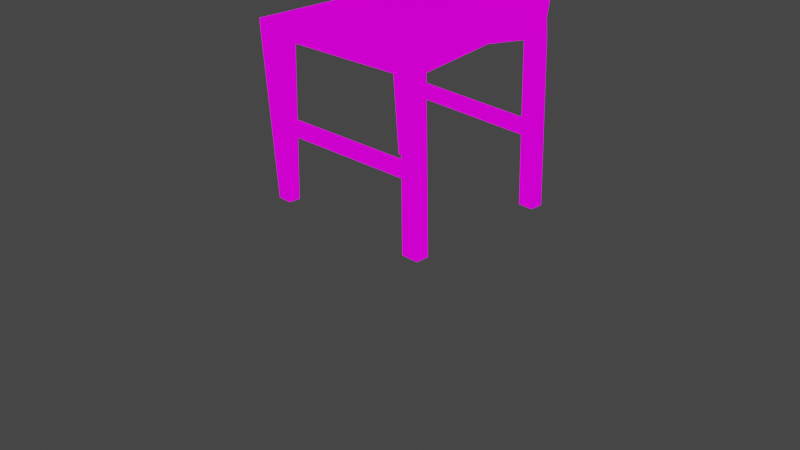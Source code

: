# Source: S_CHAIR_DEFAULT_N.fbx.blend  (saved by Blender 2.91.10; exported with 4.5.12 LTS)
import bpy
from mathutils import Matrix  # noqa: F401  (used for matrix-valued properties, if any)

bpy.ops.wm.read_factory_settings(use_empty=True)
scene = bpy.context.scene
scene.name = 'Scene'

# ---- collections
col_collection = bpy.data.collections.new('Collection'); scene.collection.children.link(col_collection)

# ---- images (referenced by path relative to the original .blend; pixels are not part of the script)
import os
ASSET_DIR = os.environ.get("B2B_ASSET_DIR", "")  # directory of the original .blend (textures are referenced by path, not embedded)
HERE = os.path.dirname(os.path.abspath(__file__))  # packed textures are extracted next to this script under _unpacked/

def load_image(name, relpath, width, height, colorspace="sRGB"):
    """Load a texture the original file referenced (path relative to the .blend, or extracted next to this script)."""
    p = next((c for c in (os.path.join(HERE, relpath), os.path.join(ASSET_DIR, relpath)) if relpath and os.path.exists(c)), "")
    if p:
        img = bpy.data.images.load(p, check_existing=True)
        img.name = name
    else:  # same state as the original file: an image datablock whose file is absent (Cycles renders it pink)
        img = bpy.data.images.new(name, width, height)
        img.source = "FILE"
        img.filepath = "//" + (relpath or name)
    img.colorspace_settings.name = colorspace
    return img
img_wood025_2k_color_jpg = load_image('Wood025_2K_Color.jpg', 'Wood025_2K_Color.jpg', 1024, 1024, 'sRGB')

# ---- materials (node trees are filled in below, after node groups)
mat_material = bpy.data.materials.new('Material')
mat_material.alpha_threshold = 0.0
mat_material.use_transparent_shadow = False
mat_material.line_color = (0.0, 0.0, 0.0, 1.0)
mat_material_001 = bpy.data.materials.new('Material.001')
mat_material_001.use_transparent_shadow = False
mat_material_002 = bpy.data.materials.new('Material.002')
mat_material_002.use_transparent_shadow = False

# ---- material node trees
mat_material.use_nodes = True; mat_material.node_tree.nodes.clear()
_N = mat_material.node_tree.nodes; _L = mat_material.node_tree.links
n0 = _N.new('ShaderNodeBsdfPrincipled'); n0.name = 'Principled BSDF'; n0.location = (10, 300)
n0.distribution = 'GGX'
n0.subsurface_method = 'BURLEY'
n0.inputs[2].default_value = 0.4
n0.inputs[3].default_value = 1.45
n0.inputs[13].default_value = 0.4864
n0.inputs[15].default_value = 0.1
n0.inputs[20].default_value = 0.3209
n0.inputs[27].default_value = (0.0, 0.0, 0.0, 1.0)
n0.inputs[28].default_value = 1.0
n1 = _N.new('ShaderNodeTexImage'); n1.name = 'Image Texture'; n1.location = (-336, 171)
n1.image = img_wood025_2k_color_jpg
n2 = _N.new('ShaderNodeOutputMaterial'); n2.name = 'Material Output'; n2.location = (300, 300)
_L.new(n1.outputs[0], n2.inputs[0])
n2.is_active_output = True
mat_material_001.use_nodes = True; mat_material_001.node_tree.nodes.clear()
_N = mat_material_001.node_tree.nodes; _L = mat_material_001.node_tree.links
n0 = _N.new('ShaderNodeBsdfPrincipled'); n0.name = 'Principled BSDF'; n0.location = (10, 300)
n0.distribution = 'GGX'
n0.subsurface_method = 'BURLEY'
n0.inputs[3].default_value = 1.45
n0.inputs[27].default_value = (0.0, 0.0, 0.0, 1.0)
n0.inputs[28].default_value = 1.0
n1 = _N.new('ShaderNodeOutputMaterial'); n1.name = 'Material Output'; n1.location = (300, 300)
n2 = _N.new('ShaderNodeTexImage'); n2.name = 'Image Texture'; n2.location = (-274, 187)
n2.image = img_wood025_2k_color_jpg
_L.new(n2.outputs[0], n1.inputs[0])
n1.is_active_output = True
mat_material_002.use_nodes = True; mat_material_002.node_tree.nodes.clear()
_N = mat_material_002.node_tree.nodes; _L = mat_material_002.node_tree.links
n0 = _N.new('ShaderNodeBsdfPrincipled'); n0.name = 'Principled BSDF'; n0.location = (10, 300)
n0.distribution = 'GGX'
n0.subsurface_method = 'BURLEY'
n0.inputs[3].default_value = 1.45
n0.inputs[27].default_value = (0.0, 0.0, 0.0, 1.0)
n0.inputs[28].default_value = 1.0
n1 = _N.new('ShaderNodeOutputMaterial'); n1.name = 'Material Output'; n1.location = (300, 300)
n2 = _N.new('ShaderNodeTexImage'); n2.name = 'Image Texture'; n2.location = (-224, 154)
n2.image = img_wood025_2k_color_jpg
_L.new(n2.outputs[0], n1.inputs[0])
n1.is_active_output = True

# ---- world
world_world = bpy.data.worlds.new('World'); scene.world = world_world
world_world.use_nodes = True; world_world.node_tree.nodes.clear()
_N = world_world.node_tree.nodes; _L = world_world.node_tree.links
n0 = _N.new('ShaderNodeOutputWorld'); n0.name = 'World Output'; n0.location = (300, 300)
n1 = _N.new('ShaderNodeBackground'); n1.name = 'Background'; n1.location = (10, 300)
n1.inputs[0].default_value = (0.05088, 0.05088, 0.05088, 1.0)
_L.new(n1.outputs[0], n0.inputs[0])
n0.is_active_output = True
world_world.color = (0.05088, 0.05088, 0.05088)
world_world.use_sun_shadow = False
world_world.sun_shadow_jitter_overblur = 0.0

# ---- cameras
cam_camera = bpy.data.cameras.new('Camera')
cam_camera.clip_end = 100.0
cam_camera.ortho_scale = 7.314

# ---- lights
light_light = bpy.data.lights.new('Light', 'POINT')
light_light.transmission_factor = 0.0
light_light.energy = 1000.0
light_light.shadow_soft_size = 0.1
light_light.shadow_maximum_resolution = 0.006
light_light.use_absolute_resolution = True

# ---- meshes
me_cube = bpy.data.meshes.new('Cube')
me_cube.from_pydata([(0.9214, 0.9596, 2.188), (0.9295, 0.9716, 0.2384), (0.9175, -0.9601, 2.178), (0.9267, -0.9742, 0.2023), (-1.031, 1.022, 1.723), (-1.028, 1.026, 0.4009), (-1.031, -1.099, 1.721), (-1.027, -1.094, 0.3303), (-1.027, -0.8605, 0.321), (0.895, -0.7672, 2.472), (-1.032, -0.8654, 1.711), (0.9145, -0.8019, 0.5355), (-1.032, 0.7701, 1.711), (0.9178, 0.8134, 0.5502), (-1.027, 0.775, 0.321), (0.9003, 0.7871, 2.487), (-0.7702, 1.027, 0.3853), (-0.7736, -1.098, 1.704), (-0.7693, -1.093, 0.3144), (-0.7735, 1.024, 1.706), (-0.77, -0.8593, 0.3034), (-0.7744, -0.8641, 1.692), (-0.7744, 0.7714, 1.692), (-0.77, 0.7762, 0.3034), (0.7539, -0.9659, 0.2092), (0.7762, 0.9511, 2.16), (0.7915, -0.7692, 2.405), (0.8054, 0.7886, 2.427), (0.7714, 0.9612, 0.2508), (0.7569, -0.9501, 2.14), (0.7606, -0.807, 0.575), (0.7759, 0.8058, 0.6165), (-0.9491, -1.023, -16.97), (-0.9491, -0.882, -16.97), (-0.7923, -1.023, -16.97), (-0.7923, -0.882, -16.97), (0.967, -0.9711, -16.97), (0.967, -0.8092, -16.97), (0.7821, -0.9711, -16.97), (0.7821, -0.8092, -16.97), (-0.9453, 0.9989, -16.97), (-0.9453, 0.8528, -16.97), (-0.7961, 0.9989, -16.97), (-0.7961, 0.8528, -16.97), (0.9551, 1.007, -16.97), (0.9551, 0.8446, -16.97), (0.7939, 1.007, -16.97), (0.7939, 0.8446, -16.97), (1.159, 1.044, 23.54), (1.18, -1.078, 23.53), (1.162, -0.8888, 23.25), (1.143, 0.8664, 23.26), (0.9999, 1.041, 23.49), (1.021, -0.8926, 23.25), (1.002, 0.883, 23.24), (1.004, -1.078, 23.52), (0.9175, -0.9599, 2.314), (0.895, -0.7672, 2.601), (0.781, -0.9647, 2.29), (0.9214, 0.9595, 2.321), (0.9003, 0.7871, 2.616), (0.8063, -0.7689, 2.584), (0.7872, 0.8512, 2.491), (0.7979, 0.9629, 2.307), (1.013, 1.032, 24.5), (1.147, 1.034, 24.55), (1.146, 0.9086, 24.36), (1.012, 0.9068, 24.31), (1.163, -0.9402, 24.33), (1.164, -1.065, 24.52), (1.019, -0.94, 24.31), (1.02, -1.065, 24.51), (1.042, 0.9021, 23.22), (1.079, -0.8615, 23.19), (0.8645, -0.7677, 2.554), (0.8644, 0.8221, 2.524), (-1.027, -0.05682, 0.321), (0.9004, 0.04886, 3.33), (-1.032, -0.06176, 1.711), (0.934, 0.04075, 1.535), (-0.7744, -0.06045, 1.692), (-0.77, -0.05563, 0.3034), (0.8052, 0.04792, 3.264), (0.7627, 0.03372, 1.544), (1.157, 0.03901, 22.22), (0.9835, 0.03891, 22.21), (0.9003, 0.04888, 3.448), (0.7749, 0.04716, 3.324), (1.071, 0.0403, 22.18), (0.8724, 0.04907, 3.407)], [], [(21, 10, 6, 17), (18, 17, 6, 7), (14, 12, 4, 5), (3, 24, 38, 36), (11, 9, 2, 3), (28, 25, 0, 1), (79, 77, 9, 11), (83, 79, 11, 30), (7, 6, 10, 8), (80, 78, 10, 21), (19, 4, 12, 22), (13, 31, 47, 45), (1, 0, 15, 13), (76, 78, 12, 14), (23, 14, 41, 43), (25, 19, 22, 27), (82, 80, 21, 26), (76, 81, 20, 8), (5, 4, 19, 16), (18, 7, 32, 34), (24, 29, 17, 18), (26, 21, 17, 29), (60, 59, 48, 51), (3, 2, 29, 24), (58, 56, 49, 55), (56, 57, 50, 49), (16, 28, 31, 23), (81, 83, 30, 20), (16, 19, 25, 28), (20, 30, 24, 18), (33, 35, 34, 32), (20, 18, 34, 35), (8, 20, 35, 33), (7, 8, 33, 32), (39, 37, 36, 38), (30, 11, 37, 39), (11, 3, 36, 37), (24, 30, 39, 38), (40, 42, 43, 41), (16, 23, 43, 42), (5, 16, 42, 40), (14, 5, 40, 41), (46, 44, 45, 47), (31, 28, 46, 47), (28, 1, 44, 46), (1, 13, 45, 44), (49, 50, 68, 69), (84, 85, 53, 50), (51, 48, 65, 66), (61, 53, 73, 74), (59, 63, 52, 48), (61, 58, 55, 53), (86, 60, 51, 84), (63, 62, 54, 52), (25, 27, 62, 63), (77, 15, 60, 86), (26, 29, 58, 61), (0, 25, 63, 59), (82, 26, 61, 87), (2, 9, 57, 56), (29, 2, 56, 58), (15, 0, 59, 60), (65, 64, 67, 66), (52, 54, 67, 64), (54, 51, 66, 67), (48, 52, 64, 65), (68, 70, 71, 69), (53, 55, 71, 70), (50, 53, 70, 68), (55, 49, 69, 71), (89, 74, 73, 88), (54, 62, 75, 72), (85, 54, 72, 88), (87, 61, 74, 89), (62, 87, 89, 75), (53, 85, 88, 73), (75, 89, 88, 72), (27, 82, 87, 62), (9, 77, 86, 57), (57, 86, 84, 50), (51, 54, 85, 84), (23, 31, 83, 81), (14, 23, 81, 76), (27, 22, 80, 82), (8, 10, 78, 76), (22, 12, 78, 80), (31, 13, 79, 83), (13, 15, 77, 79)])
_uv = me_cube.uv_layers.new(name='UVMap')
_uv.uv.foreach_set('vector', [0.8427, 0.7225, 0.875, 0.7225, 0.875, 0.75, 0.8427, 0.75, 0.375, 0.9677, 0.625, 0.9677, 0.625, 1.0, 0.375, 1.0, 0.375, 0.2202, 0.625, 0.2202, 0.625, 0.25, 0.375, 0.25, 0.375, 0.75, 0.375, 0.7814, 0.375, 0.7814, 0.375, 0.75, 0.375, 0.7225, 0.625, 0.7225, 0.625, 0.75, 0.375, 0.75, 0.375, 0.4686, 0.625, 0.4686, 0.625, 0.5, 0.375, 0.5, 0.375, 0.6278, 0.625, 0.6278, 0.625, 0.7225, 0.375, 0.7225, 0.3436, 0.6278, 0.375, 0.6278, 0.375, 0.7225, 0.3436, 0.7225, 0.375, 0.0, 0.625, 0.0, 0.625, 0.02746, 0.375, 0.02746, 0.8427, 0.6278, 0.875, 0.6278, 0.875, 0.7225, 0.8427, 0.7225, 0.8427, 0.5, 0.875, 0.5, 0.875, 0.5298, 0.8427, 0.5298, 0.375, 0.5298, 0.3436, 0.5298, 0.3436, 0.5298, 0.375, 0.5298, 0.375, 0.5, 0.625, 0.5, 0.625, 0.5298, 0.375, 0.5298, 0.375, 0.1222, 0.625, 0.1222, 0.625, 0.2202, 0.375, 0.2202, 0.1573, 0.5298, 0.125, 0.5298, 0.125, 0.5298, 0.1573, 0.5298, 0.6564, 0.5, 0.8427, 0.5, 0.8427, 0.5298, 0.6564, 0.5298, 0.6564, 0.6278, 0.8427, 0.6278, 0.8427, 0.7225, 0.6564, 0.7225, 0.125, 0.6278, 0.1573, 0.6278, 0.1573, 0.7225, 0.125, 0.7225, 0.375, 0.25, 0.625, 0.25, 0.625, 0.2823, 0.375, 0.2823, 0.375, 0.9677, 0.375, 1.0, 0.375, 1.0, 0.375, 0.9677, 0.375, 0.7814, 0.625, 0.7814, 0.625, 0.9677, 0.375, 0.9677, 0.6564, 0.7225, 0.8427, 0.7225, 0.8427, 0.75, 0.6564, 0.75, 0.625, 0.5298, 0.625, 0.5, 0.625, 0.5, 0.625, 0.5298, 0.375, 0.75, 0.625, 0.75, 0.625, 0.7814, 0.375, 0.7814, 0.625, 0.7814, 0.625, 0.75, 0.625, 0.75, 0.625, 0.7814, 0.625, 0.75, 0.625, 0.7225, 0.625, 0.7225, 0.625, 0.75, 0.1573, 0.5, 0.3436, 0.5, 0.3436, 0.5298, 0.1573, 0.5298, 0.1573, 0.6278, 0.3436, 0.6278, 0.3436, 0.7225, 0.1573, 0.7225, 0.375, 0.2823, 0.625, 0.2823, 0.625, 0.4686, 0.375, 0.4686, 0.1573, 0.7225, 0.3436, 0.7225, 0.3436, 0.75, 0.1573, 0.75, 0.125, 0.7225, 0.1573, 0.7225, 0.1573, 0.75, 0.125, 0.75, 0.1573, 0.7225, 0.1573, 0.75, 0.1573, 0.75, 0.1573, 0.7225, 0.125, 0.7225, 0.1573, 0.7225, 0.1573, 0.7225, 0.125, 0.7225, 0.375, 0.0, 0.375, 0.02746, 0.375, 0.02746, 0.375, 0.0, 0.3436, 0.7225, 0.375, 0.7225, 0.375, 0.75, 0.3436, 0.75, 0.3436, 0.7225, 0.375, 0.7225, 0.375, 0.7225, 0.3436, 0.7225, 0.375, 0.7225, 0.375, 0.75, 0.375, 0.75, 0.375, 0.7225, 0.3436, 0.75, 0.3436, 0.7225, 0.3436, 0.7225, 0.3436, 0.75, 0.125, 0.5, 0.1573, 0.5, 0.1573, 0.5298, 0.125, 0.5298, 0.1573, 0.5, 0.1573, 0.5298, 0.1573, 0.5298, 0.1573, 0.5, 0.375, 0.25, 0.375, 0.2823, 0.375, 0.2823, 0.375, 0.25, 0.375, 0.2202, 0.375, 0.25, 0.375, 0.25, 0.375, 0.2202, 0.3436, 0.5, 0.375, 0.5, 0.375, 0.5298, 0.3436, 0.5298, 0.3436, 0.5298, 0.3436, 0.5, 0.3436, 0.5, 0.3436, 0.5298, 0.375, 0.4686, 0.375, 0.5, 0.375, 0.5, 0.375, 0.4686, 0.375, 0.5, 0.375, 0.5298, 0.375, 0.5298, 0.375, 0.5, 0.625, 0.75, 0.625, 0.7225, 0.625, 0.7225, 0.625, 0.75, 0.625, 0.6278, 0.6564, 0.6278, 0.6564, 0.7225, 0.625, 0.7225, 0.625, 0.5298, 0.625, 0.5, 0.625, 0.5, 0.625, 0.5298, 0.6564, 0.7225, 0.6564, 0.7225, 0.6564, 0.7225, 0.6564, 0.7225, 0.625, 0.5, 0.625, 0.4686, 0.625, 0.4686, 0.625, 0.5, 0.6564, 0.7225, 0.6564, 0.75, 0.6564, 0.75, 0.6564, 0.7225, 0.625, 0.6278, 0.625, 0.5298, 0.625, 0.5298, 0.625, 0.6278, 0.6564, 0.5, 0.6564, 0.5298, 0.6564, 0.5298, 0.6564, 0.5, 0.6564, 0.5, 0.6564, 0.5298, 0.6564, 0.5298, 0.6564, 0.5, 0.625, 0.6278, 0.625, 0.5298, 0.625, 0.5298, 0.625, 0.6278, 0.6564, 0.7225, 0.6564, 0.75, 0.6564, 0.75, 0.6564, 0.7225, 0.625, 0.5, 0.625, 0.4686, 0.625, 0.4686, 0.625, 0.5, 0.6564, 0.6278, 0.6564, 0.7225, 0.6564, 0.7225, 0.6564, 0.6278, 0.625, 0.75, 0.625, 0.7225, 0.625, 0.7225, 0.625, 0.75, 0.625, 0.7814, 0.625, 0.75, 0.625, 0.75, 0.625, 0.7814, 0.625, 0.5298, 0.625, 0.5, 0.625, 0.5, 0.625, 0.5298, 0.625, 0.5, 0.6564, 0.5, 0.6564, 0.5298, 0.625, 0.5298, 0.6564, 0.5, 0.6564, 0.5298, 0.6564, 0.5298, 0.6564, 0.5, 0.6564, 0.5298, 0.625, 0.5298, 0.625, 0.5298, 0.6564, 0.5298, 0.625, 0.5, 0.625, 0.4686, 0.625, 0.4686, 0.625, 0.5, 0.625, 0.7225, 0.6564, 0.7225, 0.6564, 0.75, 0.625, 0.75, 0.6564, 0.7225, 0.6564, 0.75, 0.6564, 0.75, 0.6564, 0.7225, 0.625, 0.7225, 0.6564, 0.7225, 0.6564, 0.7225, 0.625, 0.7225, 0.625, 0.7814, 0.625, 0.75, 0.625, 0.75, 0.625, 0.7814, 0.6564, 0.6278, 0.6564, 0.7225, 0.6564, 0.7225, 0.6564, 0.6278, 0.6564, 0.5298, 0.6564, 0.5298, 0.6564, 0.5298, 0.6564, 0.5298, 0.6564, 0.6278, 0.6564, 0.5298, 0.6564, 0.5298, 0.6564, 0.6278, 0.6564, 0.6278, 0.6564, 0.7225, 0.6564, 0.7225, 0.6564, 0.6278, 0.6564, 0.5298, 0.6564, 0.6278, 0.6564, 0.6278, 0.6564, 0.5298, 0.6564, 0.7225, 0.6564, 0.6278, 0.6564, 0.6278, 0.6564, 0.7225, 0.6564, 0.5298, 0.6564, 0.6278, 0.6564, 0.6278, 0.6564, 0.5298, 0.6564, 0.5298, 0.6564, 0.6278, 0.6564, 0.6278, 0.6564, 0.5298, 0.625, 0.7225, 0.625, 0.6278, 0.625, 0.6278, 0.625, 0.7225, 0.625, 0.7225, 0.625, 0.6278, 0.625, 0.6278, 0.625, 0.7225, 0.625, 0.5298, 0.6564, 0.5298, 0.6564, 0.6278, 0.625, 0.6278, 0.1573, 0.5298, 0.3436, 0.5298, 0.3436, 0.6278, 0.1573, 0.6278, 0.125, 0.5298, 0.1573, 0.5298, 0.1573, 0.6278, 0.125, 0.6278, 0.6564, 0.5298, 0.8427, 0.5298, 0.8427, 0.6278, 0.6564, 0.6278, 0.375, 0.02746, 0.625, 0.02746, 0.625, 0.1222, 0.375, 0.1222, 0.8427, 0.5298, 0.875, 0.5298, 0.875, 0.6278, 0.8427, 0.6278, 0.3436, 0.5298, 0.375, 0.5298, 0.375, 0.6278, 0.3436, 0.6278, 0.375, 0.5298, 0.625, 0.5298, 0.625, 0.6278, 0.375, 0.6278])
me_cube.materials.append(mat_material)
me_cube.use_remesh_preserve_volume = False
me_cube.use_remesh_preserve_attributes = False
me_cube.use_mirror_vertex_groups = False
me_cube.update()
me_cube_001 = bpy.data.meshes.new('Cube.001')
me_cube_001.from_pydata([(-1.0, -1.0, -1.0), (-1.0, -1.0, 1.0), (-1.0, 1.0, -1.0), (-1.0, 1.0, 1.0), (1.0, -1.0, -1.0), (1.0, -1.0, 1.0), (1.0, 1.0, -1.0), (1.0, 1.0, 1.0)], [], [(0, 1, 3, 2), (2, 3, 7, 6), (6, 7, 5, 4), (4, 5, 1, 0), (2, 6, 4, 0), (7, 3, 1, 5)])
_uv = me_cube_001.uv_layers.new(name='UVMap')
_uv.uv.foreach_set('vector', [0.375, 0.0, 0.625, 0.0, 0.625, 0.25, 0.375, 0.25, 0.375, 0.25, 0.625, 0.25, 0.625, 0.5, 0.375, 0.5, 0.375, 0.5, 0.625, 0.5, 0.625, 0.75, 0.375, 0.75, 0.375, 0.75, 0.625, 0.75, 0.625, 1.0, 0.375, 1.0, 0.125, 0.5, 0.375, 0.5, 0.375, 0.75, 0.125, 0.75, 0.625, 0.5, 0.875, 0.5, 0.875, 0.75, 0.625, 0.75])
me_cube_001.materials.append(mat_material_001)
me_cube_001.use_remesh_fix_poles = True
me_cube_001.use_remesh_preserve_attributes = False
me_cube_001.use_mirror_vertex_groups = False
me_cube_001.update()
me_cube_002 = bpy.data.meshes.new('Cube.002')
me_cube_002.from_pydata([(-1.0, -1.0, -1.0), (-1.0, -1.0, 1.0), (-1.0, 1.0, -1.0), (-1.0, 1.0, 1.0), (1.0, -1.0, -1.0), (1.0, -1.0, 1.0), (1.0, 1.0, -1.0), (1.0, 1.0, 1.0)], [], [(0, 1, 3, 2), (2, 3, 7, 6), (6, 7, 5, 4), (4, 5, 1, 0), (2, 6, 4, 0), (7, 3, 1, 5)])
_uv = me_cube_002.uv_layers.new(name='UVMap')
_uv.uv.foreach_set('vector', [0.375, 0.0, 0.625, 0.0, 0.625, 0.25, 0.375, 0.25, 0.375, 0.25, 0.625, 0.25, 0.625, 0.5, 0.375, 0.5, 0.375, 0.5, 0.625, 0.5, 0.625, 0.75, 0.375, 0.75, 0.375, 0.75, 0.625, 0.75, 0.625, 1.0, 0.375, 1.0, 0.125, 0.5, 0.375, 0.5, 0.375, 0.75, 0.125, 0.75, 0.625, 0.5, 0.875, 0.5, 0.875, 0.75, 0.625, 0.75])
me_cube_002.materials.append(mat_material_002)
me_cube_002.use_remesh_fix_poles = True
me_cube_002.use_remesh_preserve_attributes = False
me_cube_002.use_mirror_vertex_groups = False
me_cube_002.update()

# ---- objects
ob_cube = bpy.data.objects.new('Cube', me_cube)
ob_light = bpy.data.objects.new('Light', light_light)
ob_camera = bpy.data.objects.new('Camera', cam_camera)
ob_cube_001 = bpy.data.objects.new('Cube.001', me_cube_001)
ob_cube_002 = bpy.data.objects.new('Cube.002', me_cube_002)

# ---- transforms, parenting, visibility, modifiers, constraints
ob_cube.location = (-0.1829, 0.1984, 1.725)
ob_cube.scale = (1.0, 0.8672, 0.09796)
ob_cube.lock_rotations_4d = False
ob_cube.empty_display_type = 'ARROWS'
ob_cube.lineart.crease_threshold = 0.0
ob_light.location = (3.734, 1.21, 5.709)
ob_light.rotation_euler = (0.6503, 0.05522, 1.866)
ob_light.lock_rotations_4d = False
ob_light.empty_display_type = 'ARROWS'
ob_light.color = (0.0, 0.0, 0.0, 0.0)
ob_light.lineart.crease_threshold = 0.0
ob_camera.location = (7.016, -6.722, 4.764)
ob_camera.rotation_euler = (1.109, 0.0, 0.8149)
ob_camera.lock_rotations_4d = False
ob_camera.empty_display_type = 'ARROWS'
ob_camera.color = (0.0, 0.0, 0.0, 0.0)
ob_camera.display_type = 'WIRE'
ob_camera.lineart.crease_threshold = 0.0
ob_cube_001.location = (-0.1461, -0.6014, 0.8602)
ob_cube_001.rotation_euler = (0.0, -0.0, 0.04564)
ob_cube_001.scale = (0.8358, 0.04928, -0.06237)
ob_cube_001.lineart.crease_threshold = 0.0
ob_cube_002.location = (-0.1566, 0.994, 0.8591)
ob_cube_002.rotation_euler = (0.0, -0.0, -0.01977)
ob_cube_002.scale = (0.8361, 0.05377, -0.06237)
ob_cube_002.lineart.crease_threshold = 0.0

# ---- collection membership
col_collection.objects.link(ob_cube)
col_collection.objects.link(ob_light)
col_collection.objects.link(ob_camera)
col_collection.objects.link(ob_cube_001)
col_collection.objects.link(ob_cube_002)

# ---- scene / render settings (as saved in the file)
scene.camera = ob_camera
scene.frame_start = 1; scene.frame_end = 250; scene.frame_set(0)
scene.render.engine = 'BLENDER_EEVEE_NEXT'
scene.cycles.use_denoising = False
scene.cycles.samples = 128
scene.cycles.sampling_pattern = 'TABULATED_SOBOL'
scene.cycles.use_adaptive_sampling = False
scene.cycles.use_light_tree = False
scene.view_settings.view_transform = 'Filmic'
bpy.context.view_layer.update()
